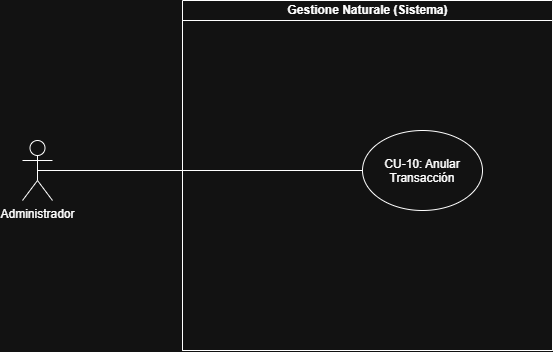

The diagram above was exported from draw.io. Its source (the exported page's mxGraphModel, read from the mxfile embedded in the PNG):
<mxGraphModel dx="1030" dy="626" grid="1" gridSize="10" guides="1" tooltips="1" connect="1" arrows="1" fold="1" page="1" pageScale="1" pageWidth="827" pageHeight="1169" math="0" shadow="0">
  <root>
    <mxCell id="0" />
    <mxCell id="1" parent="0" />
    <mxCell id="DvF_ePDH14hPkpfAY6a2-1" parent="1" style="swimlane;childLayout=stackLayout;resizeParent=1;resizeParentMax=0;horizontal=1;startSize=20;horizontalStack=0;html=1;" value="Gestione Naturale (Sistema)" vertex="1">
      <mxGeometry height="350" width="370" x="260" y="460" as="geometry" />
    </mxCell>
    <mxCell id="DvF_ePDH14hPkpfAY6a2-2" parent="DvF_ePDH14hPkpfAY6a2-1" style="swimlane;startSize=0;horizontal=0;html=1;" value="" vertex="1">
      <mxGeometry height="330" width="370" y="20" as="geometry" />
    </mxCell>
    <mxCell id="DvF_ePDH14hPkpfAY6a2-3" edge="1" parent="DvF_ePDH14hPkpfAY6a2-2" source="DvF_ePDH14hPkpfAY6a2-4" style="rounded=0;orthogonalLoop=1;jettySize=auto;html=1;exitX=0.5;exitY=0.5;exitDx=0;exitDy=0;exitPerimeter=0;entryX=0;entryY=0.5;entryDx=0;entryDy=0;endArrow=none;endFill=0;" target="DvF_ePDH14hPkpfAY6a2-5">
      <mxGeometry relative="1" as="geometry" />
    </mxCell>
    <mxCell id="DvF_ePDH14hPkpfAY6a2-4" parent="DvF_ePDH14hPkpfAY6a2-2" style="shape=umlActor;verticalLabelPosition=bottom;verticalAlign=top;html=1;outlineConnect=0;" value="Administrador" vertex="1">
      <mxGeometry height="60" width="30" x="-160" y="120" as="geometry" />
    </mxCell>
    <mxCell id="DvF_ePDH14hPkpfAY6a2-5" parent="DvF_ePDH14hPkpfAY6a2-2" style="ellipse;whiteSpace=wrap;html=1;shapeInside=1;" value="CU-10: Anular Transacción" vertex="1">
      <mxGeometry height="80" width="120" x="180" y="110" as="geometry" />
    </mxCell>
  </root>
</mxGraphModel>